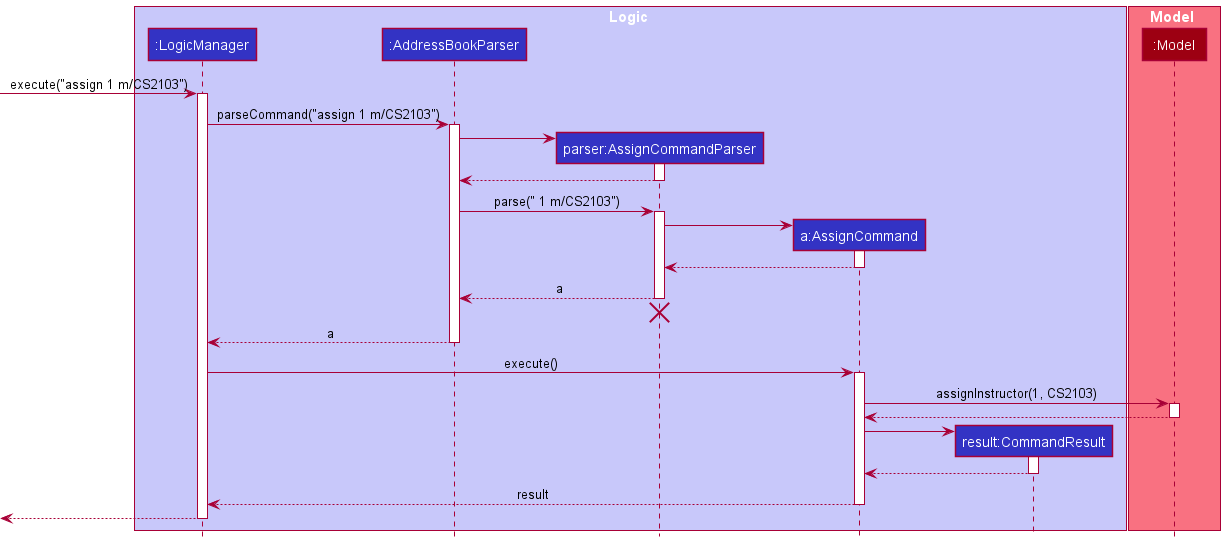

The diagram above was rendered by PlantUML. Its source (embedded in the PNG):
@startuml
!include style.puml

box Logic LOGIC_COLOR_T1
participant ":LogicManager" as LogicManager LOGIC_COLOR
participant ":AddressBookParser" as AddressBookParser LOGIC_COLOR
participant "parser:AssignCommandParser" as AssignCommandParser LOGIC_COLOR
participant "a:AssignCommand" as AssignCommand LOGIC_COLOR
participant "result:CommandResult" as CommandResult LOGIC_COLOR
end box

box Model MODEL_COLOR_T1
participant ":Model" as Model MODEL_COLOR
end box

[-> LogicManager : execute("assign 1 m/CS2103")
activate LogicManager

LogicManager -> AddressBookParser : parseCommand("assign 1 m/CS2103")
activate AddressBookParser

create AssignCommandParser
AddressBookParser -> AssignCommandParser
activate AssignCommandParser

AssignCommandParser --> AddressBookParser
deactivate AssignCommandParser

AddressBookParser -> AssignCommandParser : parse(" 1 m/CS2103")
activate AssignCommandParser

create AssignCommand

AssignCommandParser -> AssignCommand
activate AssignCommand

AssignCommand  --> AssignCommandParser
deactivate AssignCommand

AssignCommandParser --> AddressBookParser : a
deactivate AssignCommandParser
'Hidden arrow to position the destroy marker below the end of the activation bar.
AssignCommandParser -[hidden]-> AddressBookParser
destroy AssignCommandParser

AddressBookParser --> LogicManager : a
deactivate AddressBookParser

LogicManager -> AssignCommand  : execute()
activate AssignCommand

AssignCommand  -> Model : assignInstructor(1, CS2103)

activate Model

Model --> AssignCommand

deactivate Model

create CommandResult
AssignCommand  -> CommandResult
activate CommandResult

CommandResult --> AssignCommand
deactivate CommandResult

AssignCommand  --> LogicManager : result
deactivate AssignCommand

[<--LogicManager
deactivate LogicManager
@enduml